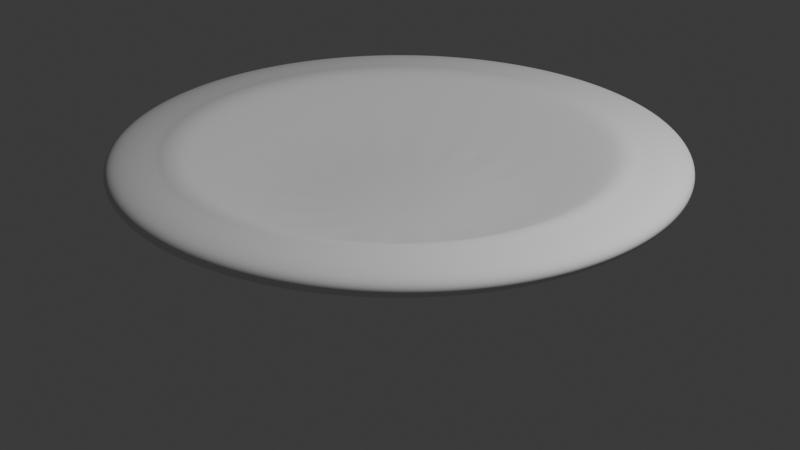 # Source: cafe_da_tarde.blend  (saved by Blender 4.2.66; exported with 4.5.12 LTS)
import bpy
from mathutils import Matrix  # noqa: F401  (used for matrix-valued properties, if any)

bpy.ops.wm.read_factory_settings(use_empty=True)
scene = bpy.context.scene
scene.name = 'Scene'

# ---- collections
col_collection = bpy.data.collections.new('Collection'); scene.collection.children.link(col_collection)

# ---- world
world_world = bpy.data.worlds.new('World'); scene.world = world_world
world_world.use_nodes = True; world_world.node_tree.nodes.clear()
_N = world_world.node_tree.nodes; _L = world_world.node_tree.links
n0 = _N.new('ShaderNodeOutputWorld'); n0.name = 'World Output'; n0.location = (300, 300)
n1 = _N.new('ShaderNodeBackground'); n1.name = 'Background'; n1.location = (10, 300)
n1.inputs[0].default_value = (0.05088, 0.05088, 0.05088, 1.0)
_L.new(n1.outputs[0], n0.inputs[0])
n0.is_active_output = True
world_world.color = (0.05088, 0.05088, 0.05088)
world_world.sun_shadow_jitter_overblur = 0.0

# ---- cameras
cam_camera = bpy.data.cameras.new('Camera')
cam_camera.clip_end = 100.0
cam_camera.ortho_scale = 7.314

# ---- lights
light_light = bpy.data.lights.new('Light', 'POINT')
light_light.energy = 1000.0
light_light.shadow_soft_size = 0.1

# ---- meshes
me_cylinder_001 = bpy.data.meshes.new('Cylinder.001')
me_cylinder_001.from_pydata([(0.0, 1.0, -0.1), (0.0, 1.0, 0.1), (0.3827, 0.9239, -0.1), (0.3827, 0.9239, 0.1), (0.7071, 0.7071, -0.1), (0.7071, 0.7071, 0.1), (0.9239, 0.3827, -0.1), (0.9239, 0.3827, 0.1), (1.0, 0.0, -0.1), (1.0, 0.0, 0.1), (0.9239, -0.3827, -0.1), (0.9239, -0.3827, 0.1), (0.7071, -0.7071, -0.1), (0.7071, -0.7071, 0.1), (0.3827, -0.9239, -0.1), (0.3827, -0.9239, 0.1), (0.0, -1.0, -0.1), (0.0, -1.0, 0.1), (-0.3827, -0.9239, -0.1), (-0.3827, -0.9239, 0.1), (-0.7071, -0.7071, -0.1), (-0.7071, -0.7071, 0.1), (-0.9239, -0.3827, -0.1), (-0.9239, -0.3827, 0.1), (-1.0, 0.0, -0.1), (-1.0, 0.0, 0.1), (-0.9239, 0.3827, -0.1), (-0.9239, 0.3827, 0.1), (-0.7071, 0.7071, -0.1), (-0.7071, 0.7071, 0.1), (-0.3827, 0.9239, -0.1), (-0.3827, 0.9239, 0.1), (-1.369e-09, 1.245, -0.1), (0.4765, 1.15, -0.1), (0.4765, 1.15, 0.1), (-1.369e-09, 1.245, 0.1), (0.8804, 0.8804, -0.1), (0.8804, 0.8804, 0.1), (1.15, 0.4765, -0.1), (1.15, 0.4765, 0.1), (1.245, -1.826e-09, -0.1), (1.245, -1.826e-09, 0.1), (1.15, -0.4765, -0.1), (1.15, -0.4765, 0.1), (0.8804, -0.8804, -0.1), (0.8804, -0.8804, 0.1), (0.4765, -1.15, -0.1), (0.4765, -1.15, 0.1), (-1.369e-09, -1.245, -0.1), (-1.369e-09, -1.245, 0.1), (-0.4765, -1.15, -0.1), (-0.4765, -1.15, 0.1), (-0.8804, -0.8804, -0.1), (-0.8804, -0.8804, 0.1), (-1.15, -0.4765, -0.1), (-1.15, -0.4765, 0.1), (-1.245, -1.826e-09, -0.1), (-1.245, -1.826e-09, 0.1), (-1.15, 0.4765, -0.1), (-1.15, 0.4765, 0.1), (-0.8804, 0.8804, -0.1), (-0.8804, 0.8804, 0.1), (-0.4765, 1.15, -0.1), (-0.4765, 1.15, 0.1), (-0.8804, 0.8804, 0.2139), (1.15, -0.4765, 0.2139), (-1.369e-09, -1.245, 0.2139), (-0.4765, -1.15, 0.2139), (-1.245, -1.826e-09, 0.2139), (-1.15, 0.4765, 0.2139), (1.15, 0.4765, 0.2139), (1.245, -1.826e-09, 0.2139), (0.4765, 1.15, 0.2139), (-1.369e-09, 1.245, 0.2139), (0.8804, 0.8804, 0.2139), (0.8804, -0.8804, 0.2139), (0.4765, -1.15, 0.2139), (-0.8804, -0.8804, 0.2139), (-1.15, -0.4765, 0.2139), (-0.4765, 1.15, 0.2139), (0.7379, 1.781, 0.5558), (1.729e-09, 1.928, 0.5558), (-1.363, 1.363, 0.5558), (-1.697, 1.697, 0.5558), (1.781, -0.7379, 0.5558), (2.218, -0.9187, 0.5558), (1.363, 1.363, 0.5558), (1.781, 0.7379, 0.5558), (1.928, 3.458e-09, 0.5558), (1.363, -1.363, 0.5558), (0.7379, -1.781, 0.5558), (1.729e-09, -1.928, 0.5558), (-9.112e-10, -2.401, 0.5558), (-0.7379, -1.781, 0.5558), (-0.9187, -2.218, 0.5558), (-1.363, -1.363, 0.5558), (-1.781, -0.7379, 0.5558), (-1.928, 3.458e-09, 0.5558), (-2.401, -6.24e-11, 0.5558), (-1.781, 0.7379, 0.5558), (-2.218, 0.9187, 0.5558), (2.218, 0.9187, 0.5558), (-0.7379, 1.781, 0.5558), (2.401, -6.24e-11, 0.5558), (0.9187, 2.218, 0.5558), (-9.112e-10, 2.401, 0.5558), (1.697, 1.697, 0.5558), (1.697, -1.697, 0.5558), (0.9187, -2.218, 0.5558), (-1.697, -1.697, 0.5558), (-2.218, -0.9187, 0.5558), (-0.9187, 2.218, 0.5558), (0.8416, 2.032, 0.7457), (-2.744e-09, 2.199, 0.7457), (-1.555, 1.555, 0.7457), (-1.697, 1.697, 0.7457), (2.032, -0.8416, 0.7457), (2.218, -0.9187, 0.7457), (1.555, 1.555, 0.7457), (2.032, 0.8416, 0.7457), (2.199, -2.482e-10, 0.7457), (1.555, -1.555, 0.7457), (0.8416, -2.032, 0.7457), (-2.744e-09, -2.199, 0.7457), (-9.112e-10, -2.401, 0.7457), (-0.8416, -2.032, 0.7457), (-0.9187, -2.218, 0.7457), (-1.555, -1.555, 0.7457), (-2.032, -0.8416, 0.7457), (-2.199, -2.482e-10, 0.7457), (-2.401, -6.24e-11, 0.7457), (-2.032, 0.8416, 0.7457), (-2.218, 0.9187, 0.7457), (2.218, 0.9187, 0.7457), (-0.8416, 2.032, 0.7457), (2.401, -6.24e-11, 0.7457), (0.9187, 2.218, 0.7457), (-9.112e-10, 2.401, 0.7457), (1.697, 1.697, 0.7457), (1.697, -1.697, 0.7457), (0.9187, -2.218, 0.7457), (-1.697, -1.697, 0.7457), (-2.218, -0.9187, 0.7457), (-0.9187, 2.218, 0.7457), (2.401, -6.24e-11, 0.7457), (2.401, -6.24e-11, 0.5558), (2.218, 0.9187, 0.7457), (2.218, 0.9187, 0.5558), (1.697, 1.697, 0.7457), (1.697, 1.697, 0.5558), (-0.9187, 2.218, 0.7457), (-0.9187, 2.218, 0.5558), (0.9187, 2.218, 0.7457), (0.9187, 2.218, 0.5558), (-9.112e-10, 2.401, 0.5558), (2.218, -0.9187, 0.5558), (1.697, -1.697, 0.5558), (0.9187, -2.218, 0.5558), (-9.112e-10, -2.401, 0.5558), (-0.9187, -2.218, 0.5558), (-1.697, -1.697, 0.5558), (-2.218, -0.9187, 0.5558), (-2.401, -6.24e-11, 0.5558), (-2.218, 0.9187, 0.5558), (-1.697, 1.697, 0.5558), (-9.112e-10, 2.401, 0.7457), (-1.697, 1.697, 0.7457), (-2.218, 0.9187, 0.7457), (-2.401, -6.24e-11, 0.7457), (2.218, -0.9187, 0.7457), (1.697, -1.697, 0.7457), (0.9187, -2.218, 0.7457), (-9.112e-10, -2.401, 0.7457), (-0.9187, -2.218, 0.7457), (-1.697, -1.697, 0.7457), (-2.218, -0.9187, 0.7457), (2.401, -6.24e-11, 0.7457), (2.401, -6.24e-11, 0.5558), (2.218, 0.9187, 0.7457), (2.218, 0.9187, 0.5558), (1.697, 1.697, 0.7457), (1.697, 1.697, 0.5558), (-0.9187, 2.218, 0.7457), (-0.9187, 2.218, 0.5558), (0.9187, 2.218, 0.7457), (0.9187, 2.218, 0.5558), (-9.112e-10, 2.401, 0.5558), (2.218, -0.9187, 0.5558), (1.697, -1.697, 0.5558), (0.9187, -2.218, 0.5558), (-9.112e-10, -2.401, 0.5558), (-0.9187, -2.218, 0.5558), (-1.697, -1.697, 0.5558), (-2.218, -0.9187, 0.5558), (-2.401, -6.24e-11, 0.5558), (-2.218, 0.9187, 0.5558), (-1.697, 1.697, 0.5558), (-9.112e-10, 2.401, 0.7457), (-1.697, 1.697, 0.7457), (-2.218, 0.9187, 0.7457), (-2.401, -6.24e-11, 0.7457), (2.218, -0.9187, 0.7457), (1.697, -1.697, 0.7457), (0.9187, -2.218, 0.7457), (-9.112e-10, -2.401, 0.7457), (-0.9187, -2.218, 0.7457), (-1.697, -1.697, 0.7457), (-2.218, -0.9187, 0.7457), (2.923, -4.539e-09, 0.7663), (2.923, -4.539e-09, 0.5351), (2.701, 1.119, 0.7663), (2.701, 1.119, 0.5351), (2.067, 2.067, 0.7663), (2.067, 2.067, 0.5351), (-1.119, 2.701, 0.7663), (-1.119, 2.701, 0.5351), (1.119, 2.701, 0.7663), (1.119, 2.701, 0.5351), (-5.979e-09, 2.923, 0.5351), (2.701, -1.119, 0.5351), (2.067, -2.067, 0.5351), (1.119, -2.701, 0.5351), (-5.979e-09, -2.923, 0.5351), (-1.119, -2.701, 0.5351), (-2.067, -2.067, 0.5351), (-2.701, -1.119, 0.5351), (-2.923, -4.539e-09, 0.5351), (-2.701, 1.119, 0.5351), (-2.067, 2.067, 0.5351), (-5.979e-09, 2.923, 0.7663), (-2.067, 2.067, 0.7663), (-2.701, 1.119, 0.7663), (-2.923, -4.539e-09, 0.7663), (2.701, -1.119, 0.7663), (2.067, -2.067, 0.7663), (1.119, -2.701, 0.7663), (-5.979e-09, -2.923, 0.7663), (-1.119, -2.701, 0.7663), (-2.067, -2.067, 0.7663), (-2.701, -1.119, 0.7663)], [], [(13, 15, 90, 89), (57, 55, 78, 68), (30, 28, 60, 62), (12, 10, 42, 44), (39, 37, 74, 70), (20, 18, 50, 52), (23, 96, 95, 21), (35, 63, 79, 73), (5, 86, 80, 3), (2, 0, 32, 33), (28, 26, 58, 60), (10, 8, 40, 42), (47, 45, 75, 76), (18, 16, 48, 50), (3, 1, 31, 29, 27, 25, 23, 21, 19, 17, 15, 13, 11, 9, 7, 5), (29, 31, 102, 82), (89, 84, 11, 13), (0, 2, 4, 6, 8, 10, 12, 14, 16, 18, 20, 22, 24, 26, 28, 30), (32, 35, 34, 33), (33, 34, 37, 36), (36, 37, 39, 38), (38, 39, 41, 40), (40, 41, 43, 42), (42, 43, 45, 44), (44, 45, 47, 46), (46, 47, 49, 48), (48, 49, 51, 50), (50, 51, 53, 52), (52, 53, 55, 54), (54, 55, 57, 56), (56, 57, 59, 58), (58, 59, 61, 60), (60, 61, 63, 62), (62, 63, 35, 32), (4, 2, 33, 36), (22, 20, 52, 54), (55, 53, 77, 78), (37, 34, 72, 74), (14, 12, 44, 46), (0, 30, 62, 32), (21, 95, 93, 19), (63, 61, 64, 79), (6, 4, 36, 38), (24, 22, 54, 56), (45, 43, 65, 75), (29, 82, 99, 27), (16, 14, 46, 48), (11, 84, 88, 9), (8, 6, 38, 40), (26, 24, 56, 58), (73, 79, 111, 105), (74, 72, 104, 106), (79, 64, 83, 111), (72, 73, 105, 104), (64, 69, 100, 83), (69, 68, 98, 100), (19, 93, 91, 17), (68, 78, 110, 98), (15, 17, 91, 90), (31, 1, 81, 102), (78, 77, 109, 110), (77, 67, 94, 109), (49, 47, 76, 66), (7, 87, 86, 5), (25, 97, 96, 23), (41, 39, 70, 71), (59, 57, 68, 69), (51, 49, 66, 67), (9, 88, 87, 7), (27, 99, 97, 25), (43, 41, 71, 65), (61, 59, 69, 64), (34, 35, 73, 72), (53, 51, 67, 77), (96, 97, 129, 128), (85, 103, 145, 155), (95, 96, 128, 127), (140, 124, 172, 171), (81, 80, 112, 113), (93, 95, 127, 125), (103, 101, 147, 145), (139, 140, 171, 170), (101, 106, 149, 147), (117, 139, 170, 169), (91, 93, 125, 123), (105, 111, 151, 154), (106, 104, 153, 149), (102, 81, 113, 134), (135, 117, 169, 144), (90, 91, 123, 122), (70, 74, 106, 101), (71, 70, 101, 103), (65, 71, 103, 85), (75, 65, 85, 107), (76, 75, 107, 108), (66, 76, 108, 92), (67, 66, 92, 94), (114, 134, 143, 115), (116, 121, 139, 117), (125, 127, 141, 126), (113, 112, 136, 137), (131, 114, 115, 132), (120, 116, 117, 135), (123, 125, 126, 124), (129, 131, 132, 130), (119, 120, 135, 133), (112, 118, 138, 136), (127, 128, 142, 141), (121, 122, 140, 139), (134, 113, 137, 143), (118, 119, 133, 138), (128, 129, 130, 142), (122, 123, 124, 140), (111, 83, 164, 151), (80, 86, 118, 112), (104, 105, 154, 153), (97, 99, 131, 129), (86, 87, 119, 118), (133, 135, 144, 146), (87, 88, 120, 119), (83, 100, 163, 164), (99, 82, 114, 131), (88, 84, 116, 120), (138, 133, 146, 148), (84, 89, 121, 116), (100, 98, 162, 163), (82, 102, 134, 114), (89, 90, 122, 121), (143, 137, 165, 150), (145, 147, 179, 177), (173, 174, 206, 205), (147, 149, 181, 179), (154, 151, 183, 186), (172, 173, 205, 204), (149, 153, 185, 181), (151, 164, 196, 183), (171, 172, 204, 203), (153, 154, 186, 185), (164, 163, 195, 196), (170, 171, 203, 202), (163, 162, 194, 195), (169, 170, 202, 201), (162, 161, 193, 194), (144, 169, 201, 176), (161, 160, 192, 193), (124, 126, 173, 172), (107, 85, 155, 156), (126, 141, 174, 173), (108, 107, 156, 157), (92, 108, 157, 158), (141, 142, 175, 174), (142, 130, 168, 175), (94, 92, 158, 159), (130, 132, 167, 168), (109, 94, 159, 160), (132, 115, 166, 167), (110, 109, 160, 161), (137, 136, 152, 165), (115, 143, 150, 166), (98, 110, 161, 162), (136, 138, 148, 152), (189, 188, 220, 221), (200, 199, 231, 232), (188, 187, 219, 220), (207, 200, 232, 239), (187, 177, 209, 219), (206, 207, 239, 238), (177, 179, 211, 209), (205, 206, 238, 237), (179, 181, 213, 211), (186, 183, 215, 218), (204, 205, 237, 236), (181, 185, 217, 213), (183, 196, 228, 215), (203, 204, 236, 235), (185, 186, 218, 217), (196, 195, 227, 228), (174, 175, 207, 206), (155, 145, 177, 187), (175, 168, 200, 207), (156, 155, 187, 188), (168, 167, 199, 200), (157, 156, 188, 189), (167, 166, 198, 199), (165, 152, 184, 197), (158, 157, 189, 190), (166, 150, 182, 198), (152, 148, 180, 184), (159, 158, 190, 191), (150, 165, 197, 182), (148, 146, 178, 180), (160, 159, 191, 192), (146, 144, 176, 178), (219, 209, 208, 233), (209, 211, 210, 208), (211, 213, 212, 210), (218, 215, 214, 229), (213, 217, 216, 212), (215, 228, 230, 214), (217, 218, 229, 216), (228, 227, 231, 230), (227, 226, 232, 231), (220, 219, 233, 234), (221, 220, 234, 235), (222, 221, 235, 236), (223, 222, 236, 237), (224, 223, 237, 238), (225, 224, 238, 239), (226, 225, 239, 232), (199, 198, 230, 231), (197, 184, 216, 229), (190, 189, 221, 222), (198, 182, 214, 230), (184, 180, 212, 216), (191, 190, 222, 223), (182, 197, 229, 214), (180, 178, 210, 212), (192, 191, 223, 224), (178, 176, 208, 210), (193, 192, 224, 225), (176, 201, 233, 208), (194, 193, 225, 226), (201, 202, 234, 233), (195, 194, 226, 227), (202, 203, 235, 234), (3, 80, 81, 1)])
_uv = me_cylinder_001.uv_layers.new(name='UVMap')
_uv.uv.foreach_set('vector', [0.4197, 0.08029, 0.3418, 0.02827, 0.3418, 0.02827, 0.4197, 0.08029, 0.25, 1.0, 0.3125, 1.0, 0.3125, 1.0, 0.25, 1.0, 0.6582, 0.4717, 0.5803, 0.4197, 0.5803, 0.4197, 0.6582, 0.4717, 0.9197, 0.08029, 0.9717, 0.1582, 0.9717, 0.1582, 0.9197, 0.08029, 0.8125, 1.0, 0.875, 1.0, 0.875, 1.0, 0.8125, 1.0, 0.5803, 0.08029, 0.6582, 0.02827, 0.6582, 0.02827, 0.5803, 0.08029, 0.02827, 0.1582, 0.02827, 0.1582, 0.08029, 0.08029, 0.08029, 0.08029, 0.0, 1.0, 0.0625, 1.0, 0.0625, 1.0, 0.0, 1.0, 0.4197, 0.4197, 0.4197, 0.4197, 0.3418, 0.4717, 0.3418, 0.4717, 0.8418, 0.4717, 0.75, 0.49, 0.75, 0.49, 0.8418, 0.4717, 0.5803, 0.4197, 0.5283, 0.3418, 0.5283, 0.3418, 0.5803, 0.4197, 0.9717, 0.1582, 0.99, 0.25, 0.99, 0.25, 0.9717, 0.1582, 0.5625, 1.0, 0.625, 1.0, 0.625, 1.0, 0.5625, 1.0, 0.6582, 0.02827, 0.75, 0.01, 0.75, 0.01, 0.6582, 0.02827, 0.3418, 0.4717, 0.25, 0.49, 0.1582, 0.4717, 0.08029, 0.4197, 0.02827, 0.3418, 0.01, 0.25, 0.02827, 0.1582, 0.08029, 0.08029, 0.1582, 0.02827, 0.25, 0.01, 0.3418, 0.02827, 0.4197, 0.08029, 0.4717, 0.1582, 0.49, 0.25, 0.4717, 0.3418, 0.4197, 0.4197, 0.08029, 0.4197, 0.1582, 0.4717, 0.1582, 0.4717, 0.08029, 0.4197, 0.4197, 0.08029, 0.4717, 0.1582, 0.4717, 0.1582, 0.4197, 0.08029, 0.75, 0.49, 0.8418, 0.4717, 0.9197, 0.4197, 0.9717, 0.3418, 0.99, 0.25, 0.9717, 0.1582, 0.9197, 0.08029, 0.8418, 0.02827, 0.75, 0.01, 0.6582, 0.02827, 0.5803, 0.08029, 0.5283, 0.1582, 0.51, 0.25, 0.5283, 0.3418, 0.5803, 0.4197, 0.6582, 0.4717, 1.0, 0.5, 1.0, 1.0, 0.9375, 1.0, 0.9375, 0.5, 0.9375, 0.5, 0.9375, 1.0, 0.875, 1.0, 0.875, 0.5, 0.875, 0.5, 0.875, 1.0, 0.8125, 1.0, 0.8125, 0.5, 0.8125, 0.5, 0.8125, 1.0, 0.75, 1.0, 0.75, 0.5, 0.75, 0.5, 0.75, 1.0, 0.6875, 1.0, 0.6875, 0.5, 0.6875, 0.5, 0.6875, 1.0, 0.625, 1.0, 0.625, 0.5, 0.625, 0.5, 0.625, 1.0, 0.5625, 1.0, 0.5625, 0.5, 0.5625, 0.5, 0.5625, 1.0, 0.5, 1.0, 0.5, 0.5, 0.5, 0.5, 0.5, 1.0, 0.4375, 1.0, 0.4375, 0.5, 0.4375, 0.5, 0.4375, 1.0, 0.375, 1.0, 0.375, 0.5, 0.375, 0.5, 0.375, 1.0, 0.3125, 1.0, 0.3125, 0.5, 0.3125, 0.5, 0.3125, 1.0, 0.25, 1.0, 0.25, 0.5, 0.25, 0.5, 0.25, 1.0, 0.1875, 1.0, 0.1875, 0.5, 0.1875, 0.5, 0.1875, 1.0, 0.125, 1.0, 0.125, 0.5, 0.125, 0.5, 0.125, 1.0, 0.0625, 1.0, 0.0625, 0.5, 0.0625, 0.5, 0.0625, 1.0, 0.0, 1.0, 0.0, 0.5, 0.9197, 0.4197, 0.8418, 0.4717, 0.8418, 0.4717, 0.9197, 0.4197, 0.5283, 0.1582, 0.5803, 0.08029, 0.5803, 0.08029, 0.5283, 0.1582, 0.3125, 1.0, 0.375, 1.0, 0.375, 1.0, 0.3125, 1.0, 0.875, 1.0, 0.9375, 1.0, 0.9375, 1.0, 0.875, 1.0, 0.8418, 0.02827, 0.9197, 0.08029, 0.9197, 0.08029, 0.8418, 0.02827, 0.75, 0.49, 0.6582, 0.4717, 0.6582, 0.4717, 0.75, 0.49, 0.08029, 0.08029, 0.08029, 0.08029, 0.1582, 0.02827, 0.1582, 0.02827, 0.0625, 1.0, 0.125, 1.0, 0.125, 1.0, 0.0625, 1.0, 0.9717, 0.3418, 0.9197, 0.4197, 0.9197, 0.4197, 0.9717, 0.3418, 0.51, 0.25, 0.5283, 0.1582, 0.5283, 0.1582, 0.51, 0.25, 0.625, 1.0, 0.6875, 1.0, 0.6875, 1.0, 0.625, 1.0, 0.08029, 0.4197, 0.08029, 0.4197, 0.02827, 0.3418, 0.02827, 0.3418, 0.75, 0.01, 0.8418, 0.02827, 0.8418, 0.02827, 0.75, 0.01, 0.4717, 0.1582, 0.4717, 0.1582, 0.49, 0.25, 0.49, 0.25, 0.99, 0.25, 0.9717, 0.3418, 0.9717, 0.3418, 0.99, 0.25, 0.5283, 0.3418, 0.51, 0.25, 0.51, 0.25, 0.5283, 0.3418, 0.0, 1.0, 0.0625, 1.0, 0.0625, 1.0, 0.0, 1.0, 0.875, 1.0, 0.9375, 1.0, 0.9375, 1.0, 0.875, 1.0, 0.0625, 1.0, 0.125, 1.0, 0.125, 1.0, 0.0625, 1.0, 0.9375, 1.0, 1.0, 1.0, 1.0, 1.0, 0.9375, 1.0, 0.125, 1.0, 0.1875, 1.0, 0.1875, 1.0, 0.125, 1.0, 0.1875, 1.0, 0.25, 1.0, 0.25, 1.0, 0.1875, 1.0, 0.1582, 0.02827, 0.1582, 0.02827, 0.25, 0.01, 0.25, 0.01, 0.25, 1.0, 0.3125, 1.0, 0.3125, 1.0, 0.25, 1.0, 0.3418, 0.02827, 0.25, 0.01, 0.25, 0.01, 0.3418, 0.02827, 0.1582, 0.4717, 0.25, 0.49, 0.25, 0.49, 0.1582, 0.4717, 0.3125, 1.0, 0.375, 1.0, 0.375, 1.0, 0.3125, 1.0, 0.375, 1.0, 0.4375, 1.0, 0.4375, 1.0, 0.375, 1.0, 0.5, 1.0, 0.5625, 1.0, 0.5625, 1.0, 0.5, 1.0, 0.4717, 0.3418, 0.4717, 0.3418, 0.4197, 0.4197, 0.4197, 0.4197, 0.01, 0.25, 0.01, 0.25, 0.02827, 0.1582, 0.02827, 0.1582, 0.75, 1.0, 0.8125, 1.0, 0.8125, 1.0, 0.75, 1.0, 0.1875, 1.0, 0.25, 1.0, 0.25, 1.0, 0.1875, 1.0, 0.4375, 1.0, 0.5, 1.0, 0.5, 1.0, 0.4375, 1.0, 0.49, 0.25, 0.49, 0.25, 0.4717, 0.3418, 0.4717, 0.3418, 0.02827, 0.3418, 0.02827, 0.3418, 0.01, 0.25, 0.01, 0.25, 0.6875, 1.0, 0.75, 1.0, 0.75, 1.0, 0.6875, 1.0, 0.125, 1.0, 0.1875, 1.0, 0.1875, 1.0, 0.125, 1.0, 0.9375, 1.0, 1.0, 1.0, 1.0, 1.0, 0.9375, 1.0, 0.375, 1.0, 0.4375, 1.0, 0.4375, 1.0, 0.375, 1.0, 0.02827, 0.1582, 0.01, 0.25, 0.01, 0.25, 0.02827, 0.1582, 0.6875, 1.0, 0.75, 1.0, 0.75, 1.0, 0.6875, 1.0, 0.08029, 0.08029, 0.02827, 0.1582, 0.02827, 0.1582, 0.08029, 0.08029, 0.3418, 0.02827, 0.25, 0.01, 0.25, 0.01, 0.3418, 0.02827, 0.25, 0.49, 0.3418, 0.4717, 0.3418, 0.4717, 0.25, 0.49, 0.1582, 0.02827, 0.08029, 0.08029, 0.08029, 0.08029, 0.1582, 0.02827, 0.75, 1.0, 0.8125, 1.0, 0.8125, 1.0, 0.75, 1.0, 0.4197, 0.08029, 0.3418, 0.02827, 0.3418, 0.02827, 0.4197, 0.08029, 0.8125, 1.0, 0.875, 1.0, 0.875, 1.0, 0.8125, 1.0, 0.4717, 0.1582, 0.4197, 0.08029, 0.4197, 0.08029, 0.4717, 0.1582, 0.25, 0.01, 0.1582, 0.02827, 0.1582, 0.02827, 0.25, 0.01, 0.0, 1.0, 0.0625, 1.0, 0.0625, 1.0, 0.0, 1.0, 0.875, 1.0, 0.9375, 1.0, 0.9375, 1.0, 0.875, 1.0, 0.1582, 0.4717, 0.25, 0.49, 0.25, 0.49, 0.1582, 0.4717, 0.49, 0.25, 0.4717, 0.1582, 0.4717, 0.1582, 0.49, 0.25, 0.3418, 0.02827, 0.25, 0.01, 0.25, 0.01, 0.3418, 0.02827, 0.8125, 1.0, 0.875, 1.0, 0.875, 1.0, 0.8125, 1.0, 0.75, 1.0, 0.8125, 1.0, 0.8125, 1.0, 0.75, 1.0, 0.6875, 1.0, 0.75, 1.0, 0.75, 1.0, 0.6875, 1.0, 0.625, 1.0, 0.6875, 1.0, 0.6875, 1.0, 0.625, 1.0, 0.5625, 1.0, 0.625, 1.0, 0.625, 1.0, 0.5625, 1.0, 0.5, 1.0, 0.5625, 1.0, 0.5625, 1.0, 0.5, 1.0, 0.4375, 1.0, 0.5, 1.0, 0.5, 1.0, 0.4375, 1.0, 0.08029, 0.4197, 0.1582, 0.4717, 0.1582, 0.4717, 0.08029, 0.4197, 0.4717, 0.1582, 0.4197, 0.08029, 0.4197, 0.08029, 0.4717, 0.1582, 0.1582, 0.02827, 0.08029, 0.08029, 0.08029, 0.08029, 0.1582, 0.02827, 0.25, 0.49, 0.3418, 0.4717, 0.3418, 0.4717, 0.25, 0.49, 0.02827, 0.3418, 0.08029, 0.4197, 0.08029, 0.4197, 0.02827, 0.3418, 0.49, 0.25, 0.4717, 0.1582, 0.4717, 0.1582, 0.49, 0.25, 0.25, 0.01, 0.1582, 0.02827, 0.1582, 0.02827, 0.25, 0.01, 0.01, 0.25, 0.02827, 0.3418, 0.02827, 0.3418, 0.01, 0.25, 0.4717, 0.3418, 0.49, 0.25, 0.49, 0.25, 0.4717, 0.3418, 0.3418, 0.4717, 0.4197, 0.4197, 0.4197, 0.4197, 0.3418, 0.4717, 0.08029, 0.08029, 0.02827, 0.1582, 0.02827, 0.1582, 0.08029, 0.08029, 0.4197, 0.08029, 0.3418, 0.02827, 0.3418, 0.02827, 0.4197, 0.08029, 0.1582, 0.4717, 0.25, 0.49, 0.25, 0.49, 0.1582, 0.4717, 0.4197, 0.4197, 0.4717, 0.3418, 0.4717, 0.3418, 0.4197, 0.4197, 0.02827, 0.1582, 0.01, 0.25, 0.01, 0.25, 0.02827, 0.1582, 0.3418, 0.02827, 0.25, 0.01, 0.25, 0.01, 0.3418, 0.02827, 0.0625, 1.0, 0.125, 1.0, 0.125, 1.0, 0.0625, 1.0, 0.3418, 0.4717, 0.4197, 0.4197, 0.4197, 0.4197, 0.3418, 0.4717, 0.9375, 1.0, 1.0, 1.0, 1.0, 1.0, 0.9375, 1.0, 0.01, 0.25, 0.02827, 0.3418, 0.02827, 0.3418, 0.01, 0.25, 0.4197, 0.4197, 0.4717, 0.3418, 0.4717, 0.3418, 0.4197, 0.4197, 0.4717, 0.3418, 0.49, 0.25, 0.49, 0.25, 0.4717, 0.3418, 0.4717, 0.3418, 0.49, 0.25, 0.49, 0.25, 0.4717, 0.3418, 0.125, 1.0, 0.1875, 1.0, 0.1875, 1.0, 0.125, 1.0, 0.02827, 0.3418, 0.08029, 0.4197, 0.08029, 0.4197, 0.02827, 0.3418, 0.49, 0.25, 0.4717, 0.1582, 0.4717, 0.1582, 0.49, 0.25, 0.4197, 0.4197, 0.4717, 0.3418, 0.4717, 0.3418, 0.4197, 0.4197, 0.4717, 0.1582, 0.4197, 0.08029, 0.4197, 0.08029, 0.4717, 0.1582, 0.1875, 1.0, 0.25, 1.0, 0.25, 1.0, 0.1875, 1.0, 0.08029, 0.4197, 0.1582, 0.4717, 0.1582, 0.4717, 0.08029, 0.4197, 0.4197, 0.08029, 0.3418, 0.02827, 0.3418, 0.02827, 0.4197, 0.08029, 0.1582, 0.4717, 0.25, 0.49, 0.25, 0.49, 0.1582, 0.4717, 0.75, 1.0, 0.8125, 1.0, 0.8125, 1.0, 0.75, 1.0, 0.1582, 0.02827, 0.08029, 0.08029, 0.08029, 0.08029, 0.1582, 0.02827, 0.8125, 1.0, 0.875, 1.0, 0.875, 1.0, 0.8125, 1.0, 0.0, 1.0, 0.0625, 1.0, 0.0625, 1.0, 0.0, 1.0, 0.25, 0.01, 0.1582, 0.02827, 0.1582, 0.02827, 0.25, 0.01, 0.875, 1.0, 0.9375, 1.0, 0.9375, 1.0, 0.875, 1.0, 0.0625, 1.0, 0.125, 1.0, 0.125, 1.0, 0.0625, 1.0, 0.3418, 0.02827, 0.25, 0.01, 0.25, 0.01, 0.3418, 0.02827, 0.9375, 1.0, 1.0, 1.0, 1.0, 1.0, 0.9375, 1.0, 0.125, 1.0, 0.1875, 1.0, 0.1875, 1.0, 0.125, 1.0, 0.4197, 0.08029, 0.3418, 0.02827, 0.3418, 0.02827, 0.4197, 0.08029, 0.1875, 1.0, 0.25, 1.0, 0.25, 1.0, 0.1875, 1.0, 0.4717, 0.1582, 0.4197, 0.08029, 0.4197, 0.08029, 0.4717, 0.1582, 0.25, 1.0, 0.3125, 1.0, 0.3125, 1.0, 0.25, 1.0, 0.49, 0.25, 0.4717, 0.1582, 0.4717, 0.1582, 0.49, 0.25, 0.3125, 1.0, 0.375, 1.0, 0.375, 1.0, 0.3125, 1.0, 0.25, 0.01, 0.1582, 0.02827, 0.1582, 0.02827, 0.25, 0.01, 0.625, 1.0, 0.6875, 1.0, 0.6875, 1.0, 0.625, 1.0, 0.1582, 0.02827, 0.08029, 0.08029, 0.08029, 0.08029, 0.1582, 0.02827, 0.5625, 1.0, 0.625, 1.0, 0.625, 1.0, 0.5625, 1.0, 0.5, 1.0, 0.5625, 1.0, 0.5625, 1.0, 0.5, 1.0, 0.08029, 0.08029, 0.02827, 0.1582, 0.02827, 0.1582, 0.08029, 0.08029, 0.02827, 0.1582, 0.01, 0.25, 0.01, 0.25, 0.02827, 0.1582, 0.4375, 1.0, 0.5, 1.0, 0.5, 1.0, 0.4375, 1.0, 0.01, 0.25, 0.02827, 0.3418, 0.02827, 0.3418, 0.01, 0.25, 0.375, 1.0, 0.4375, 1.0, 0.4375, 1.0, 0.375, 1.0, 0.02827, 0.3418, 0.08029, 0.4197, 0.08029, 0.4197, 0.02827, 0.3418, 0.3125, 1.0, 0.375, 1.0, 0.375, 1.0, 0.3125, 1.0, 0.25, 0.49, 0.3418, 0.4717, 0.3418, 0.4717, 0.25, 0.49, 0.08029, 0.4197, 0.1582, 0.4717, 0.1582, 0.4717, 0.08029, 0.4197, 0.25, 1.0, 0.3125, 1.0, 0.3125, 1.0, 0.25, 1.0, 0.3418, 0.4717, 0.4197, 0.4197, 0.4197, 0.4197, 0.3418, 0.4717, 0.5625, 1.0, 0.625, 1.0, 0.625, 1.0, 0.5625, 1.0, 0.01, 0.25, 0.02827, 0.3418, 0.02827, 0.3418, 0.01, 0.25, 0.625, 1.0, 0.6875, 1.0, 0.6875, 1.0, 0.625, 1.0, 0.02827, 0.1582, 0.01, 0.25, 0.01, 0.25, 0.02827, 0.1582, 0.6875, 1.0, 0.75, 1.0, 0.75, 1.0, 0.6875, 1.0, 0.08029, 0.08029, 0.02827, 0.1582, 0.02827, 0.1582, 0.08029, 0.08029, 0.75, 1.0, 0.8125, 1.0, 0.8125, 1.0, 0.75, 1.0, 0.1582, 0.02827, 0.08029, 0.08029, 0.08029, 0.08029, 0.1582, 0.02827, 0.8125, 1.0, 0.875, 1.0, 0.875, 1.0, 0.8125, 1.0, 0.0, 1.0, 0.0625, 1.0, 0.0625, 1.0, 0.0, 1.0, 0.25, 0.01, 0.1582, 0.02827, 0.1582, 0.02827, 0.25, 0.01, 0.875, 1.0, 0.9375, 1.0, 0.9375, 1.0, 0.875, 1.0, 0.0625, 1.0, 0.125, 1.0, 0.125, 1.0, 0.0625, 1.0, 0.3418, 0.02827, 0.25, 0.01, 0.25, 0.01, 0.3418, 0.02827, 0.9375, 1.0, 1.0, 1.0, 1.0, 1.0, 0.9375, 1.0, 0.125, 1.0, 0.1875, 1.0, 0.1875, 1.0, 0.125, 1.0, 0.08029, 0.08029, 0.02827, 0.1582, 0.02827, 0.1582, 0.08029, 0.08029, 0.6875, 1.0, 0.75, 1.0, 0.75, 1.0, 0.6875, 1.0, 0.02827, 0.1582, 0.01, 0.25, 0.01, 0.25, 0.02827, 0.1582, 0.625, 1.0, 0.6875, 1.0, 0.6875, 1.0, 0.625, 1.0, 0.01, 0.25, 0.02827, 0.3418, 0.02827, 0.3418, 0.01, 0.25, 0.5625, 1.0, 0.625, 1.0, 0.625, 1.0, 0.5625, 1.0, 0.02827, 0.3418, 0.08029, 0.4197, 0.08029, 0.4197, 0.02827, 0.3418, 0.25, 0.49, 0.3418, 0.4717, 0.3418, 0.4717, 0.25, 0.49, 0.5, 1.0, 0.5625, 1.0, 0.5625, 1.0, 0.5, 1.0, 0.08029, 0.4197, 0.1582, 0.4717, 0.1582, 0.4717, 0.08029, 0.4197, 0.3418, 0.4717, 0.4197, 0.4197, 0.4197, 0.4197, 0.3418, 0.4717, 0.4375, 1.0, 0.5, 1.0, 0.5, 1.0, 0.4375, 1.0, 0.1582, 0.4717, 0.25, 0.49, 0.25, 0.49, 0.1582, 0.4717, 0.4197, 0.4197, 0.4717, 0.3418, 0.4717, 0.3418, 0.4197, 0.4197, 0.375, 1.0, 0.4375, 1.0, 0.4375, 1.0, 0.375, 1.0, 0.4717, 0.3418, 0.49, 0.25, 0.49, 0.25, 0.4717, 0.3418, 0.6875, 1.0, 0.75, 1.0, 0.75, 1.0, 0.6875, 1.0, 0.75, 1.0, 0.8125, 1.0, 0.8125, 1.0, 0.75, 1.0, 0.8125, 1.0, 0.875, 1.0, 0.875, 1.0, 0.8125, 1.0, 0.0, 1.0, 0.0625, 1.0, 0.0625, 1.0, 0.0, 1.0, 0.875, 1.0, 0.9375, 1.0, 0.9375, 1.0, 0.875, 1.0, 0.0625, 1.0, 0.125, 1.0, 0.125, 1.0, 0.0625, 1.0, 0.9375, 1.0, 1.0, 1.0, 1.0, 1.0, 0.9375, 1.0, 0.125, 1.0, 0.1875, 1.0, 0.1875, 1.0, 0.125, 1.0, 0.1875, 1.0, 0.25, 1.0, 0.25, 1.0, 0.1875, 1.0, 0.625, 1.0, 0.6875, 1.0, 0.6875, 1.0, 0.625, 1.0, 0.5625, 1.0, 0.625, 1.0, 0.625, 1.0, 0.5625, 1.0, 0.5, 1.0, 0.5625, 1.0, 0.5625, 1.0, 0.5, 1.0, 0.4375, 1.0, 0.5, 1.0, 0.5, 1.0, 0.4375, 1.0, 0.375, 1.0, 0.4375, 1.0, 0.4375, 1.0, 0.375, 1.0, 0.3125, 1.0, 0.375, 1.0, 0.375, 1.0, 0.3125, 1.0, 0.25, 1.0, 0.3125, 1.0, 0.3125, 1.0, 0.25, 1.0, 0.02827, 0.3418, 0.08029, 0.4197, 0.08029, 0.4197, 0.02827, 0.3418, 0.25, 0.49, 0.3418, 0.4717, 0.3418, 0.4717, 0.25, 0.49, 0.5, 1.0, 0.5625, 1.0, 0.5625, 1.0, 0.5, 1.0, 0.08029, 0.4197, 0.1582, 0.4717, 0.1582, 0.4717, 0.08029, 0.4197, 0.3418, 0.4717, 0.4197, 0.4197, 0.4197, 0.4197, 0.3418, 0.4717, 0.4375, 1.0, 0.5, 1.0, 0.5, 1.0, 0.4375, 1.0, 0.1582, 0.4717, 0.25, 0.49, 0.25, 0.49, 0.1582, 0.4717, 0.4197, 0.4197, 0.4717, 0.3418, 0.4717, 0.3418, 0.4197, 0.4197, 0.375, 1.0, 0.4375, 1.0, 0.4375, 1.0, 0.375, 1.0, 0.4717, 0.3418, 0.49, 0.25, 0.49, 0.25, 0.4717, 0.3418, 0.3125, 1.0, 0.375, 1.0, 0.375, 1.0, 0.3125, 1.0, 0.49, 0.25, 0.4717, 0.1582, 0.4717, 0.1582, 0.49, 0.25, 0.25, 1.0, 0.3125, 1.0, 0.3125, 1.0, 0.25, 1.0, 0.4717, 0.1582, 0.4197, 0.08029, 0.4197, 0.08029, 0.4717, 0.1582, 0.1875, 1.0, 0.25, 1.0, 0.25, 1.0, 0.1875, 1.0, 0.4197, 0.08029, 0.3418, 0.02827, 0.3418, 0.02827, 0.4197, 0.08029, 0.3418, 0.4717, 0.3418, 0.4717, 0.25, 0.49, 0.25, 0.49])
me_cylinder_001.update()

# ---- objects
ob_light = bpy.data.objects.new('Light', light_light)
ob_camera = bpy.data.objects.new('Camera', cam_camera)
ob_prato = bpy.data.objects.new('prato', me_cylinder_001)

# ---- transforms, parenting, visibility, modifiers, constraints
ob_light.location = (4.076, 1.005, 5.904)
ob_light.rotation_euler = (0.6503, 0.05522, 1.866)
ob_light.lock_rotations_4d = False
ob_light.empty_display_type = 'ARROWS'
ob_light.color = (0.0, 0.0, 0.0, 0.0)
ob_light.lineart.crease_threshold = 0.0
ob_camera.location = (7.359, -6.926, 4.958)
ob_camera.rotation_euler = (1.109, 0.0, 0.8149)
ob_camera.lock_rotations_4d = False
ob_camera.empty_display_type = 'ARROWS'
ob_camera.color = (0.0, 0.0, 0.0, 0.0)
ob_camera.display_type = 'WIRE'
ob_camera.lineart.crease_threshold = 0.0
ob_prato.location = (0.0, 0.0, 0.1086)
_m = ob_prato.modifiers.new('Subdivision', 'SUBSURF')
_m.levels = 3
_m.render_levels = 5

# ---- collection membership
col_collection.objects.link(ob_light)
col_collection.objects.link(ob_camera)
col_collection.objects.link(ob_prato)

# ---- scene / render settings (as saved in the file)
scene.camera = ob_camera
scene.frame_start = 1; scene.frame_end = 250; scene.frame_set(1)
scene.render.engine = 'CYCLES'
bpy.context.view_layer.update()

